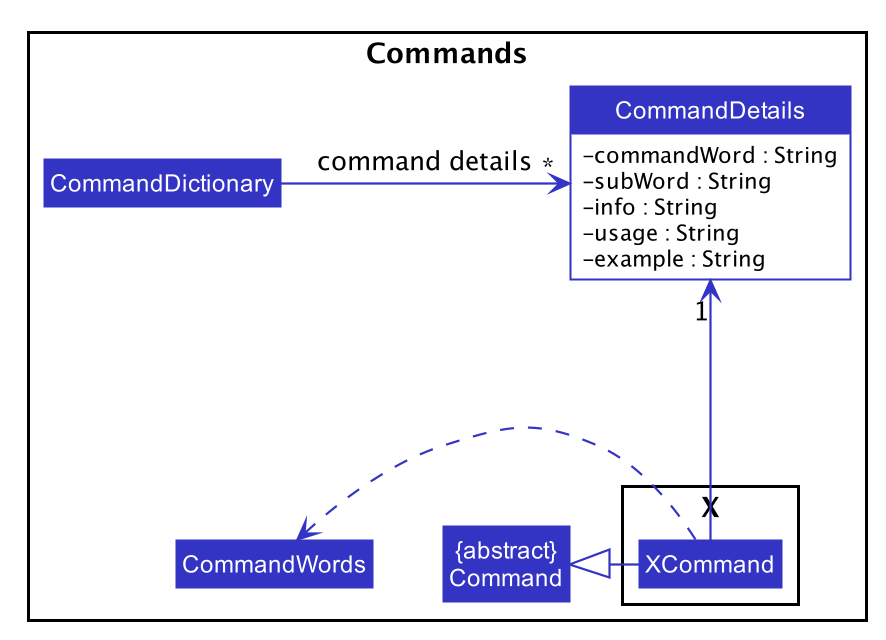

The diagram above was rendered by PlantUML. Its source (embedded in the PNG):
@startuml








skinparam BackgroundColor #FFFFFFF

skinparam Shadowing false

skinparam Class {
    FontColor #FFFFFF
    BorderThickness 1
    BorderColor #FFFFFF
    StereotypeFontColor #FFFFFF
    FontName Arial
}

skinparam Actor {
    BorderColor #000000
    Color #000000
    FontName Arial
}

skinparam Sequence {
    MessageAlign center
    BoxFontSize 15
    BoxPadding 0
    BoxFontColor #FFFFFF
    FontName Arial
}

skinparam Participant {
    FontColor #FFFFFFF
    Padding 20
}

skinparam MinClassWidth 50
skinparam ParticipantPadding 10
skinparam Shadowing false
skinparam DefaultTextAlignment center
skinparam packageStyle Rectangle

hide footbox
hide members
hide circle
skinparam arrowThickness 1.1
skinparam arrowColor #3333C4
skinparam classBackgroundColor WHITE
skinparam classHeaderBackgroundColor #3333C4
skinparam classBorderColor #3333C4
skinparam classAttributeIconSize 0

Package Commands <<Rectangle>>{
Class CommandDictionary

skinparam CommandDetails {
    FontColor #ABCDEF
    BorderThickness 1
    BorderColor #FFFFFF
    StereotypeFontColor #FFFFFF
    FontName Arial
}

Class CommandDetails {
    - commandWord : String
    - subWord : String
    - info : String
    - usage : String
    - example : String
}

show CommandDetails members
hide CommandDetails methods

Package X {
    Class XCommand
}

Class CommandWords


CommandDictionary -right-> "*" CommandDetails : command details
XCommand -up-> "1" CommandDetails

Class "{abstract}\nCommand" as Command
XCommand -left-|> Command
XCommand .right.> CommandWords
@enduml